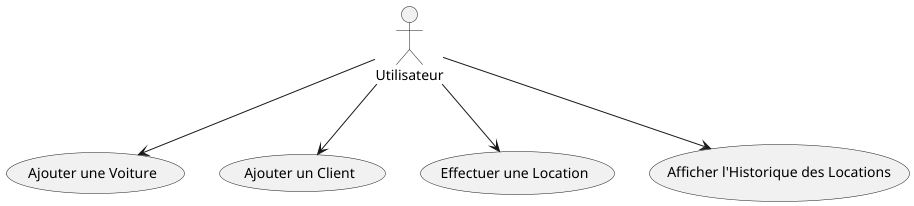

The diagram above was rendered by PlantUML. Its source (embedded in the PNG):
@startuml
actor Utilisateur

usecase "Ajouter une Voiture" as UC1
usecase "Ajouter un Client" as UC2
usecase "Effectuer une Location" as UC3
usecase "Afficher l'Historique des Locations" as UC4

Utilisateur --> UC1
Utilisateur --> UC2
Utilisateur --> UC3
Utilisateur --> UC4

@enduml